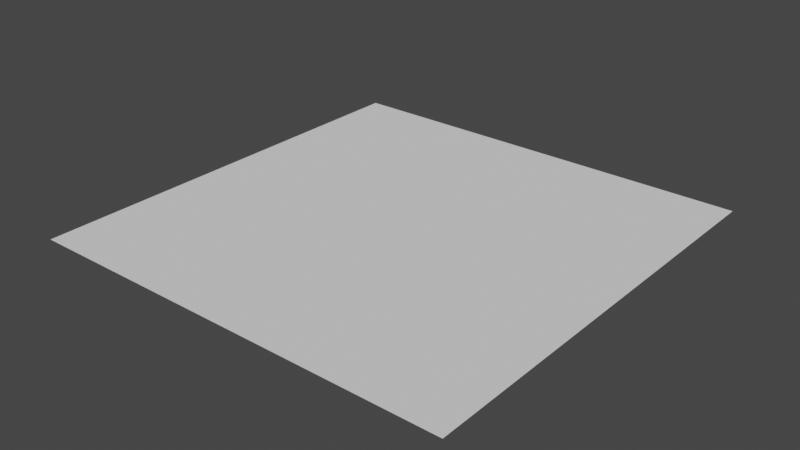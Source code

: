# Source: plane_vertex_painted.blend  (saved by Blender 2.92.15; exported with 4.5.12 LTS)
import bpy
from mathutils import Matrix  # noqa: F401  (used for matrix-valued properties, if any)

bpy.ops.wm.read_factory_settings(use_empty=True)
scene = bpy.context.scene
scene.name = 'Scene'

# ---- collections
col_collection = bpy.data.collections.new('Collection'); scene.collection.children.link(col_collection)

# ---- world
world_world = bpy.data.worlds.new('World'); scene.world = world_world
world_world.use_nodes = True; world_world.node_tree.nodes.clear()
_N = world_world.node_tree.nodes; _L = world_world.node_tree.links
n0 = _N.new('ShaderNodeOutputWorld'); n0.name = 'World Output'; n0.location = (300, 300)
n1 = _N.new('ShaderNodeBackground'); n1.name = 'Background'; n1.location = (10, 300)
n1.inputs[0].default_value = (0.05088, 0.05088, 0.05088, 1.0)
_L.new(n1.outputs[0], n0.inputs[0])
n0.is_active_output = True
world_world.color = (0.05088, 0.05088, 0.05088)
world_world.use_sun_shadow = False
world_world.sun_shadow_jitter_overblur = 0.0

# ---- meshes
me_plane = bpy.data.meshes.new('Plane')
me_plane.from_pydata([(-1.0, -1.0, 0.0), (1.0, -1.0, 0.0), (-1.0, 1.0, 0.0), (1.0, 1.0, 0.0)], [], [(0, 1, 3, 2)])
_uv = me_plane.uv_layers.new(name='UVMap')
_uv.uv.foreach_set('vector', [0.0, 0.0, 1.0, 0.0, 1.0, 1.0, 0.0, 1.0])
_ca = me_plane.color_attributes.new('color0', 'BYTE_COLOR', 'CORNER')
_ca.data.foreach_set('color', [0.02315, 1.0, 0.0, 1.0, 1.0, 0.003677, 0.0, 1.0, 0.3916, 0.01764, 1.0, 1.0, 1.0, 0.9131, 0.05781, 1.0])
me_plane.use_remesh_fix_poles = True
me_plane.use_remesh_preserve_attributes = False
me_plane.use_mirror_vertex_groups = False
me_plane.update()

# ---- objects
ob_plane = bpy.data.objects.new('Plane', me_plane)

# ---- transforms, parenting, visibility, modifiers, constraints
ob_plane.location = (0.0, 0.0, 0.0)
ob_plane.lineart.crease_threshold = 0.0

# ---- collection membership
col_collection.objects.link(ob_plane)

# ---- scene / render settings (as saved in the file)
scene.frame_start = 1; scene.frame_end = 250; scene.frame_set(1)
scene.render.engine = 'BLENDER_EEVEE_NEXT'
scene.cycles.use_denoising = False
scene.cycles.samples = 128
scene.cycles.sampling_pattern = 'TABULATED_SOBOL'
scene.cycles.use_adaptive_sampling = False
scene.cycles.use_light_tree = False
scene.view_settings.view_transform = 'Filmic'
bpy.context.view_layer.update()

# ---- added for rendering (the .blend has no active camera and no usable light): camera, sun
cam_auto = bpy.data.cameras.new('AutoCamera')
cam_auto.lens = 50.0
cam_auto.sensor_width = 36.0
cam_auto.clip_end = 1000.0
ob_auto_camera = bpy.data.objects.new('AutoCamera', cam_auto)
scene.collection.objects.link(ob_auto_camera)
ob_auto_camera.location = (2.61693, -3.14032, 2.09354)
ob_auto_camera.rotation_euler = (1.09748, -7.21219e-08, 0.694738)
scene.camera = ob_auto_camera
light_auto_sun = bpy.data.lights.new('AutoSun', 'SUN')
light_auto_sun.energy = 3.0
light_auto_sun.angle = 0.0523599
ob_auto_sun = bpy.data.objects.new('AutoSun', light_auto_sun)
scene.collection.objects.link(ob_auto_sun)
ob_auto_sun.rotation_euler = (0.872665, 0.174533, 0.523599)
bpy.context.view_layer.update()
